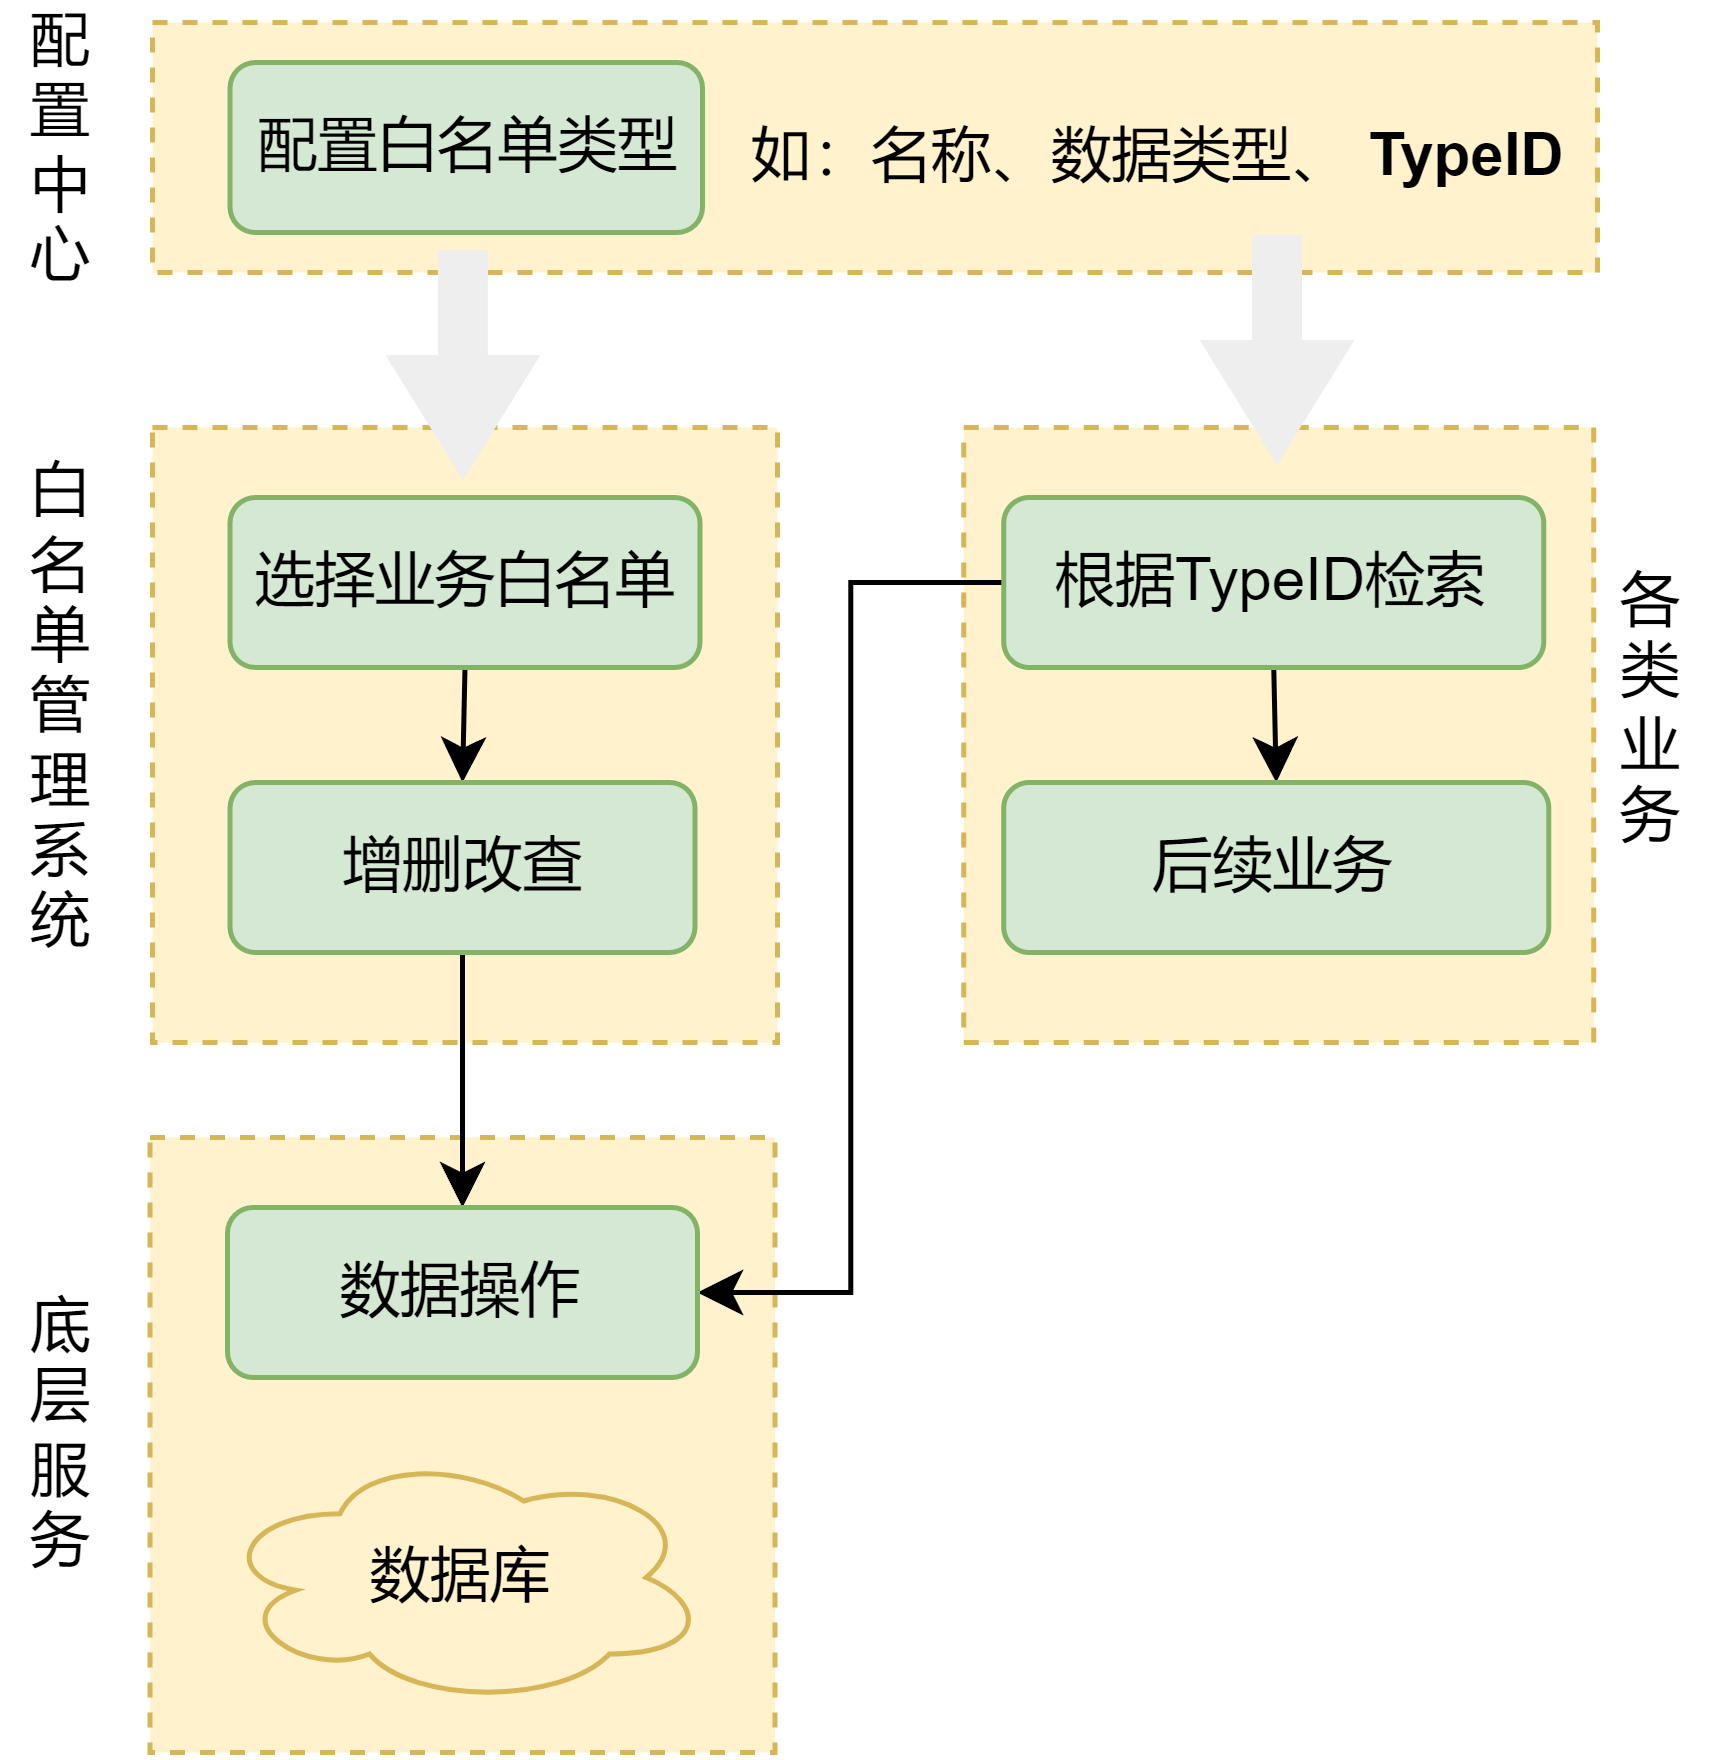

The diagram above was exported from draw.io. Its source (the exported page's mxGraphModel, read from the mxfile embedded in the PNG):
<mxGraphModel dx="1161" dy="1368" grid="0" gridSize="10" guides="1" tooltips="1" connect="1" arrows="1" fold="1" page="0" pageScale="1" pageWidth="827" pageHeight="1169" math="0" shadow="0">
  <root>
    <mxCell id="0" />
    <mxCell id="1" parent="0" />
    <mxCell id="JuUDqhpGGQhspX-CmYjk-27" value="" style="rounded=0;whiteSpace=wrap;html=1;dashed=1;fillColor=#fff2cc;strokeColor=#d6b656;" vertex="1" parent="1">
      <mxGeometry x="-31.5" y="-513" width="125" height="123" as="geometry" />
    </mxCell>
    <mxCell id="JuUDqhpGGQhspX-CmYjk-10" value="" style="rounded=0;whiteSpace=wrap;html=1;dashed=1;fillColor=#fff2cc;strokeColor=#d6b656;" vertex="1" parent="1">
      <mxGeometry x="-31" y="-736" width="289" height="50" as="geometry" />
    </mxCell>
    <mxCell id="JuUDqhpGGQhspX-CmYjk-9" value="" style="rounded=0;whiteSpace=wrap;html=1;dashed=1;fillColor=#fff2cc;strokeColor=#d6b656;" vertex="1" parent="1">
      <mxGeometry x="-31" y="-655" width="125" height="123" as="geometry" />
    </mxCell>
    <mxCell id="L1B9Y0KhX3QtsJVaU2VL-121" value="" style="shape=flexArrow;endArrow=classic;html=1;rounded=0;fontSize=12;startSize=8;endSize=8;curved=1;fillColor=#eeeeee;strokeColor=none;" parent="1" edge="1">
      <mxGeometry width="50" height="50" relative="1" as="geometry">
        <mxPoint x="31.080000000000013" y="-691" as="sourcePoint" />
        <mxPoint x="31.080000000000013" y="-644" as="targetPoint" />
      </mxGeometry>
    </mxCell>
    <mxCell id="JuUDqhpGGQhspX-CmYjk-6" style="edgeStyle=orthogonalEdgeStyle;rounded=0;orthogonalLoop=1;jettySize=auto;html=1;exitX=0.5;exitY=1;exitDx=0;exitDy=0;entryX=0.5;entryY=0;entryDx=0;entryDy=0;" edge="1" parent="1" source="JuUDqhpGGQhspX-CmYjk-3" target="JuUDqhpGGQhspX-CmYjk-5">
      <mxGeometry relative="1" as="geometry" />
    </mxCell>
    <mxCell id="JuUDqhpGGQhspX-CmYjk-3" value="选择业务白名单" style="rounded=1;whiteSpace=wrap;html=1;fillColor=#d5e8d4;strokeColor=#82b366;" vertex="1" parent="1">
      <mxGeometry x="-15.5" y="-641" width="94" height="34" as="geometry" />
    </mxCell>
    <mxCell id="JuUDqhpGGQhspX-CmYjk-31" style="edgeStyle=orthogonalEdgeStyle;rounded=0;orthogonalLoop=1;jettySize=auto;html=1;exitX=0.5;exitY=1;exitDx=0;exitDy=0;entryX=0.5;entryY=0;entryDx=0;entryDy=0;" edge="1" parent="1" source="JuUDqhpGGQhspX-CmYjk-5" target="JuUDqhpGGQhspX-CmYjk-28">
      <mxGeometry relative="1" as="geometry" />
    </mxCell>
    <mxCell id="JuUDqhpGGQhspX-CmYjk-5" value="增删改查" style="rounded=1;whiteSpace=wrap;html=1;fillColor=#d5e8d4;strokeColor=#82b366;" vertex="1" parent="1">
      <mxGeometry x="-15.5" y="-584" width="93" height="34" as="geometry" />
    </mxCell>
    <mxCell id="JuUDqhpGGQhspX-CmYjk-8" value="配置白名单类型" style="rounded=1;whiteSpace=wrap;html=1;fillColor=#d5e8d4;strokeColor=#82b366;" vertex="1" parent="1">
      <mxGeometry x="-15.5" y="-728" width="94.5" height="34" as="geometry" />
    </mxCell>
    <mxCell id="JuUDqhpGGQhspX-CmYjk-11" value="如：名称、数据类型、 &lt;b&gt;TypeID&lt;/b&gt;" style="text;html=1;align=center;verticalAlign=middle;whiteSpace=wrap;rounded=0;" vertex="1" parent="1">
      <mxGeometry x="75.5" y="-724" width="188.5" height="30" as="geometry" />
    </mxCell>
    <mxCell id="JuUDqhpGGQhspX-CmYjk-12" value="配置中心" style="text;html=1;align=center;verticalAlign=middle;whiteSpace=wrap;rounded=0;" vertex="1" parent="1">
      <mxGeometry x="-61" y="-726.5" width="24" height="30" as="geometry" />
    </mxCell>
    <mxCell id="JuUDqhpGGQhspX-CmYjk-13" value="白名单管理系统" style="text;html=1;align=center;verticalAlign=middle;whiteSpace=wrap;rounded=0;" vertex="1" parent="1">
      <mxGeometry x="-61" y="-614" width="24" height="30" as="geometry" />
    </mxCell>
    <mxCell id="JuUDqhpGGQhspX-CmYjk-14" value="" style="rounded=0;whiteSpace=wrap;html=1;dashed=1;fillColor=#fff2cc;strokeColor=#d6b656;" vertex="1" parent="1">
      <mxGeometry x="131.25" y="-655" width="126" height="123" as="geometry" />
    </mxCell>
    <mxCell id="JuUDqhpGGQhspX-CmYjk-15" style="edgeStyle=orthogonalEdgeStyle;rounded=0;orthogonalLoop=1;jettySize=auto;html=1;exitX=0.5;exitY=1;exitDx=0;exitDy=0;entryX=0.5;entryY=0;entryDx=0;entryDy=0;" edge="1" parent="1" source="JuUDqhpGGQhspX-CmYjk-16" target="JuUDqhpGGQhspX-CmYjk-17">
      <mxGeometry relative="1" as="geometry" />
    </mxCell>
    <mxCell id="JuUDqhpGGQhspX-CmYjk-32" style="edgeStyle=orthogonalEdgeStyle;rounded=0;orthogonalLoop=1;jettySize=auto;html=1;exitX=0;exitY=0.5;exitDx=0;exitDy=0;entryX=1;entryY=0.5;entryDx=0;entryDy=0;" edge="1" parent="1" source="JuUDqhpGGQhspX-CmYjk-16" target="JuUDqhpGGQhspX-CmYjk-28">
      <mxGeometry relative="1" as="geometry" />
    </mxCell>
    <mxCell id="JuUDqhpGGQhspX-CmYjk-16" value="根据TypeID检索" style="rounded=1;whiteSpace=wrap;html=1;fillColor=#d5e8d4;strokeColor=#82b366;" vertex="1" parent="1">
      <mxGeometry x="139.25" y="-641" width="108" height="34" as="geometry" />
    </mxCell>
    <mxCell id="JuUDqhpGGQhspX-CmYjk-17" value="后续业务" style="rounded=1;whiteSpace=wrap;html=1;fillColor=#d5e8d4;strokeColor=#82b366;" vertex="1" parent="1">
      <mxGeometry x="139.25" y="-584" width="109" height="34" as="geometry" />
    </mxCell>
    <mxCell id="JuUDqhpGGQhspX-CmYjk-18" value="各类业务" style="text;html=1;align=center;verticalAlign=middle;whiteSpace=wrap;rounded=0;" vertex="1" parent="1">
      <mxGeometry x="257.25" y="-614" width="24" height="30" as="geometry" />
    </mxCell>
    <mxCell id="JuUDqhpGGQhspX-CmYjk-21" value="" style="shape=flexArrow;endArrow=classic;html=1;rounded=0;fontSize=12;startSize=8;endSize=8;curved=1;fillColor=#eeeeee;strokeColor=none;" edge="1" parent="1">
      <mxGeometry width="50" height="50" relative="1" as="geometry">
        <mxPoint x="193.91" y="-694" as="sourcePoint" />
        <mxPoint x="193.91" y="-647" as="targetPoint" />
      </mxGeometry>
    </mxCell>
    <mxCell id="JuUDqhpGGQhspX-CmYjk-28" value="数据操作" style="rounded=1;whiteSpace=wrap;html=1;fillColor=#d5e8d4;strokeColor=#82b366;" vertex="1" parent="1">
      <mxGeometry x="-16" y="-499" width="94" height="34" as="geometry" />
    </mxCell>
    <mxCell id="JuUDqhpGGQhspX-CmYjk-19" value="数据库" style="ellipse;shape=cloud;whiteSpace=wrap;html=1;fillColor=#fff2cc;strokeColor=#d6b656;" vertex="1" parent="1">
      <mxGeometry x="-18" y="-450.5" width="98" height="51" as="geometry" />
    </mxCell>
    <mxCell id="JuUDqhpGGQhspX-CmYjk-30" value="底层服务" style="text;html=1;align=center;verticalAlign=middle;whiteSpace=wrap;rounded=0;" vertex="1" parent="1">
      <mxGeometry x="-61" y="-469" width="24" height="30" as="geometry" />
    </mxCell>
  </root>
</mxGraphModel>